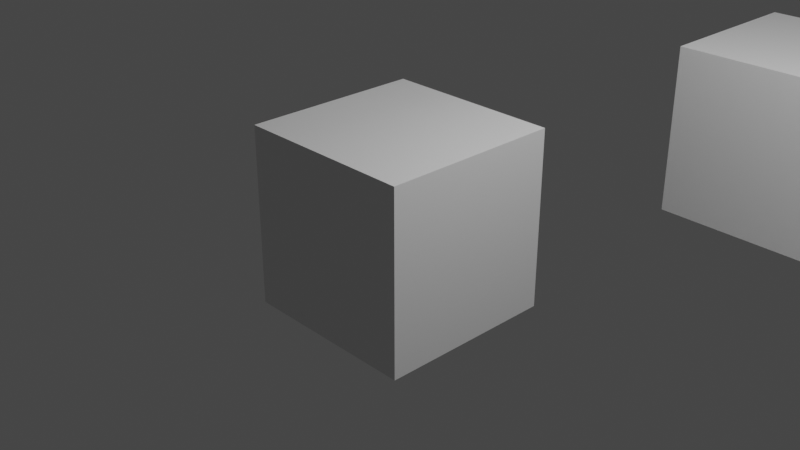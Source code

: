 # Source: untitled.blend  (saved by Blender 3.3.6; exported with 4.5.12 LTS)
import bpy
from mathutils import Matrix  # noqa: F401  (used for matrix-valued properties, if any)

bpy.ops.wm.read_factory_settings(use_empty=True)
scene = bpy.context.scene
scene.name = 'Scene'

# ---- collections
col_collection = bpy.data.collections.new('Collection'); scene.collection.children.link(col_collection)

# ---- materials (node trees are filled in below, after node groups)
mat_material = bpy.data.materials.new('Material')
mat_material.alpha_threshold = 0.0
mat_material.use_transparent_shadow = False
mat_material.roughness = 0.5
mat_material.line_color = (0.0, 0.0, 0.0, 1.0)

# ---- material node trees
mat_material.use_nodes = True; mat_material.node_tree.nodes.clear()
_N = mat_material.node_tree.nodes; _L = mat_material.node_tree.links
n0 = _N.new('ShaderNodeOutputMaterial'); n0.name = 'Material Output'; n0.location = (300, 300)
n1 = _N.new('ShaderNodeBsdfPrincipled'); n1.name = 'Principled BSDF'; n1.location = (10, 300)
n1.distribution = 'GGX'
n1.subsurface_method = 'RANDOM_WALK_SKIN'
n1.inputs[3].default_value = 1.45
n1.inputs[27].default_value = (0.0, 0.0, 0.0, 1.0)
n1.inputs[28].default_value = 1.0
_L.new(n1.outputs[0], n0.inputs[0])
n0.is_active_output = True

# ---- world
world_world = bpy.data.worlds.new('World'); scene.world = world_world
world_world.use_nodes = True; world_world.node_tree.nodes.clear()
_N = world_world.node_tree.nodes; _L = world_world.node_tree.links
n0 = _N.new('ShaderNodeOutputWorld'); n0.name = 'World Output'; n0.location = (300, 300)
n1 = _N.new('ShaderNodeBackground'); n1.name = 'Background'; n1.location = (10, 300)
n1.inputs[0].default_value = (0.05088, 0.05088, 0.05088, 1.0)
_L.new(n1.outputs[0], n0.inputs[0])
n0.is_active_output = True
world_world.color = (0.05088, 0.05088, 0.05088)
world_world.use_sun_shadow = False
world_world.sun_shadow_jitter_overblur = 0.0

# ---- cameras
cam_camera = bpy.data.cameras.new('Camera')
cam_camera.clip_end = 100.0
cam_camera.ortho_scale = 7.314

# ---- lights
light_light = bpy.data.lights.new('Light', 'POINT')
light_light.transmission_factor = 0.0
light_light.energy = 1000.0
light_light.shadow_soft_size = 0.1
light_light.shadow_maximum_resolution = 0.006
light_light.use_absolute_resolution = True

# ---- meshes
me_cube = bpy.data.meshes.new('Cube')
me_cube.from_pydata([(1.0, 1.0, 1.0), (1.0, 1.0, -1.0), (1.0, -1.0, 1.0), (1.0, -1.0, -1.0), (-1.0, 1.0, 1.0), (-1.0, 1.0, -1.0), (-1.0, -1.0, 1.0), (-1.0, -1.0, -1.0)], [], [(0, 4, 6, 2), (3, 2, 6, 7), (7, 6, 4, 5), (5, 1, 3, 7), (1, 0, 2, 3), (5, 4, 0, 1)])
_uv = me_cube.uv_layers.new(name='UVMap')
_uv.uv.foreach_set('vector', [0.625, 0.5, 0.875, 0.5, 0.875, 0.75, 0.625, 0.75, 0.375, 0.75, 0.625, 0.75, 0.625, 1.0, 0.375, 1.0, 0.375, 0.0, 0.625, 0.0, 0.625, 0.25, 0.375, 0.25, 0.125, 0.5, 0.375, 0.5, 0.375, 0.75, 0.125, 0.75, 0.375, 0.5, 0.625, 0.5, 0.625, 0.75, 0.375, 0.75, 0.375, 0.25, 0.625, 0.25, 0.625, 0.5, 0.375, 0.5])
me_cube.materials.append(mat_material)
me_cube.use_mirror_vertex_groups = False
me_cube.update()
me_cube_001 = bpy.data.meshes.new('Cube.001')
me_cube_001.from_pydata([(1.0, 1.0, 1.0), (1.0, 1.0, -1.0), (1.0, -1.0, 1.0), (1.0, -1.0, -1.0), (-1.0, 1.0, 1.0), (-1.0, 1.0, -1.0), (-1.0, -1.0, 1.0), (-1.0, -1.0, -1.0)], [], [(0, 4, 6, 2), (3, 2, 6, 7), (7, 6, 4, 5), (5, 1, 3, 7), (1, 0, 2, 3), (5, 4, 0, 1)])
_uv = me_cube_001.uv_layers.new(name='UVMap')
_uv.uv.foreach_set('vector', [0.625, 0.5, 0.875, 0.5, 0.875, 0.75, 0.625, 0.75, 0.375, 0.75, 0.625, 0.75, 0.625, 1.0, 0.375, 1.0, 0.375, 0.0, 0.625, 0.0, 0.625, 0.25, 0.375, 0.25, 0.125, 0.5, 0.375, 0.5, 0.375, 0.75, 0.125, 0.75, 0.375, 0.5, 0.625, 0.5, 0.625, 0.75, 0.375, 0.75, 0.375, 0.25, 0.625, 0.25, 0.625, 0.5, 0.375, 0.5])
me_cube_001.materials.append(mat_material)
me_cube_001.use_mirror_vertex_groups = False
me_cube_001.update()
me_cube_002 = bpy.data.meshes.new('Cube.002')
me_cube_002.from_pydata([(1.0, 1.0, 1.0), (1.0, 1.0, -1.0), (1.0, -1.0, 1.0), (1.0, -1.0, -1.0), (-1.0, 1.0, 1.0), (-1.0, 1.0, -1.0), (-1.0, -1.0, 1.0), (-1.0, -1.0, -1.0)], [], [(0, 4, 6, 2), (3, 2, 6, 7), (7, 6, 4, 5), (5, 1, 3, 7), (1, 0, 2, 3), (5, 4, 0, 1)])
_uv = me_cube_002.uv_layers.new(name='UVMap')
_uv.uv.foreach_set('vector', [0.625, 0.5, 0.875, 0.5, 0.875, 0.75, 0.625, 0.75, 0.375, 0.75, 0.625, 0.75, 0.625, 1.0, 0.375, 1.0, 0.375, 0.0, 0.625, 0.0, 0.625, 0.25, 0.375, 0.25, 0.125, 0.5, 0.375, 0.5, 0.375, 0.75, 0.125, 0.75, 0.375, 0.5, 0.625, 0.5, 0.625, 0.75, 0.375, 0.75, 0.375, 0.25, 0.625, 0.25, 0.625, 0.5, 0.375, 0.5])
me_cube_002.materials.append(mat_material)
me_cube_002.use_mirror_vertex_groups = False
me_cube_002.update()

# ---- objects
ob_cube = bpy.data.objects.new('Cube', me_cube)
ob_light = bpy.data.objects.new('Light', light_light)
ob_camera = bpy.data.objects.new('Camera', cam_camera)
ob_cube_001 = bpy.data.objects.new('Cube.001', me_cube_001)
ob_cube_002 = bpy.data.objects.new('Cube.002', me_cube_002)

# ---- transforms, parenting, visibility, modifiers, constraints
ob_cube.location = (0.0, 0.0, 0.0)
ob_cube.lock_rotations_4d = False
ob_cube.empty_display_type = 'ARROWS'
ob_cube.lineart.crease_threshold = 0.0
ob_light.location = (4.076, 1.005, 5.904)
ob_light.rotation_euler = (0.6503, 0.05522, 1.866)
ob_light.lock_rotations_4d = False
ob_light.empty_display_type = 'ARROWS'
ob_light.color = (0.0, 0.0, 0.0, 0.0)
ob_light.lineart.crease_threshold = 0.0
ob_camera.location = (7.359, -6.926, 4.958)
ob_camera.rotation_euler = (1.109, 0.0, 0.8149)
ob_camera.lock_rotations_4d = False
ob_camera.empty_display_type = 'ARROWS'
ob_camera.color = (0.0, 0.0, 0.0, 0.0)
ob_camera.display_type = 'WIRE'
ob_camera.lineart.crease_threshold = 0.0
ob_cube_001.location = (1.842, 4.482, 0.253)
ob_cube_001.lock_rotations_4d = False
ob_cube_001.empty_display_type = 'ARROWS'
ob_cube_001.lineart.crease_threshold = 0.0
ob_cube_002.location = (-1.451, 1.213, 3.649)
ob_cube_002.lock_rotations_4d = False
ob_cube_002.empty_display_type = 'ARROWS'
ob_cube_002.lineart.crease_threshold = 0.0

# ---- collection membership
col_collection.objects.link(ob_cube)
col_collection.objects.link(ob_light)
col_collection.objects.link(ob_camera)
col_collection.objects.link(ob_cube_001)
col_collection.objects.link(ob_cube_002)

# ---- scene / render settings (as saved in the file)
scene.camera = ob_camera
scene.frame_start = 1; scene.frame_end = 250; scene.frame_set(25)
scene.render.engine = 'BLENDER_EEVEE_NEXT'
scene.cycles.sampling_pattern = 'TABULATED_SOBOL'
scene.cycles.use_light_tree = False
scene.view_settings.view_transform = 'Filmic'
bpy.context.view_layer.update()
